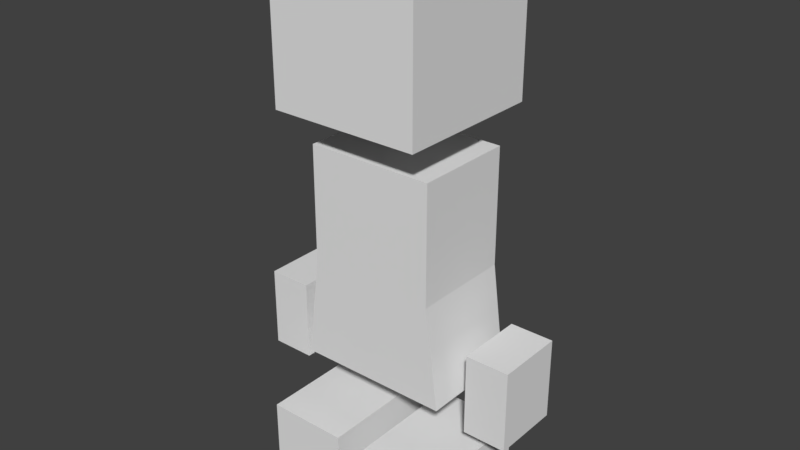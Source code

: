 # Source: LaraCroft_Skeleton.blend  (saved by Blender 2.78.0; exported with 4.5.12 LTS)
import bpy
from mathutils import Matrix  # noqa: F401  (used for matrix-valued properties, if any)

bpy.ops.wm.read_factory_settings(use_empty=True)
scene = bpy.context.scene
scene.name = 'Scene'

# ---- collections
col_collection_1 = bpy.data.collections.new('Collection 1'); scene.collection.children.link(col_collection_1)

# ---- world
world_world = bpy.data.worlds.new('World'); scene.world = world_world
world_world.color = (0.05088, 0.05088, 0.05088)
world_world.use_sun_shadow = False
world_world.sun_shadow_jitter_overblur = 0.0
world_world.cycles.sampling_method = 'MANUAL'

# ---- meshes
me_cube_001 = bpy.data.meshes.new('Cube.001')
me_cube_001.from_pydata([(-0.4574, -0.3, 0.7), (-0.378, -0.3, 2.0), (-0.4574, 0.3, 0.7), (-0.378, 0.3, 2.0), (0.4574, -0.3, 0.7), (0.378, -0.3, 2.0), (0.4574, 0.3, 0.7), (0.378, 0.3, 2.0), (-0.378, -0.3, 1.3), (-0.378, 0.3, 1.3), (0.378, 0.3, 1.3), (0.378, -0.3, 1.3), (-0.44, -0.49, 2.23), (-0.44, -0.49, 3.11), (-0.44, 0.39, 2.23), (-0.44, 0.39, 3.11), (0.44, -0.49, 2.23), (0.44, -0.49, 3.11), (0.44, 0.39, 2.23), (0.44, 0.39, 3.11), (0.088, -0.484, 0.0), (0.088, -0.484, 0.363), (0.088, 0.242, 0.0), (0.088, 0.242, 0.363), (0.572, -0.484, 0.0), (0.572, -0.484, 0.363), (0.572, 0.242, 0.0), (0.572, 0.242, 0.363), (-0.572, -0.484, 0.0), (-0.572, -0.484, 0.363), (-0.572, 0.242, 0.0), (-0.572, 0.242, 0.363), (-0.088, -0.484, 0.0), (-0.088, -0.484, 0.363), (-0.088, 0.242, 0.0), (-0.088, 0.242, 0.363), (0.5706, -0.2033, 0.5641), (0.5706, -0.2033, 1.045), (0.5706, 0.2033, 0.5641), (0.5706, 0.2033, 1.045), (0.8294, -0.2033, 0.5641), (0.8294, -0.2033, 1.045), (0.8294, 0.2033, 0.5641), (0.8294, 0.2033, 1.045), (-0.8294, -0.2033, 0.5598), (-0.8294, -0.2033, 1.04), (-0.8294, 0.2033, 0.5598), (-0.8294, 0.2033, 1.04), (-0.5706, -0.2033, 0.5598), (-0.5706, -0.2033, 1.04), (-0.5706, 0.2033, 0.5598), (-0.5706, 0.2033, 1.04)], [], [(8, 1, 3, 9), (9, 3, 7, 10), (10, 7, 5, 11), (11, 5, 1, 8), (2, 6, 4, 0), (7, 3, 1, 5), (4, 11, 8, 0), (6, 10, 11, 4), (2, 9, 10, 6), (0, 8, 9, 2), (12, 13, 15, 14), (14, 15, 19, 18), (18, 19, 17, 16), (16, 17, 13, 12), (14, 18, 16, 12), (19, 15, 13, 17), (20, 21, 23, 22), (22, 23, 27, 26), (26, 27, 25, 24), (24, 25, 21, 20), (22, 26, 24, 20), (27, 23, 21, 25), (28, 29, 31, 30), (30, 31, 35, 34), (34, 35, 33, 32), (32, 33, 29, 28), (30, 34, 32, 28), (35, 31, 29, 33), (36, 37, 39, 38), (38, 39, 43, 42), (42, 43, 41, 40), (40, 41, 37, 36), (38, 42, 40, 36), (43, 39, 37, 41), (44, 45, 47, 46), (46, 47, 51, 50), (50, 51, 49, 48), (48, 49, 45, 44), (46, 50, 48, 44), (51, 47, 45, 49)])
me_cube_001.use_remesh_preserve_volume = False
me_cube_001.use_remesh_preserve_attributes = False
me_cube_001.use_mirror_vertex_groups = False
me_cube_001.update()
arm_armature_002 = bpy.data.armatures.new('Armature.002')  # bones are not reproduced

# ---- objects
ob_armature = bpy.data.objects.new('Armature', arm_armature_002)
ob_lara_croft = bpy.data.objects.new('Lara Croft', me_cube_001)

# ---- transforms, parenting, visibility, modifiers, constraints
ob_armature.location = (0.0, 0.0, 0.0)
ob_armature.show_in_front = True
ob_armature.lineart.crease_threshold = 0.0
ob_lara_croft.location = (0.0, 0.0, 0.0)
ob_lara_croft.lineart.crease_threshold = 0.0
_vg = ob_lara_croft.vertex_groups.new(name='Head')
_vg.add([12, 13, 14, 15, 16, 17, 18, 19], 1.0, 'REPLACE')
_vg = ob_lara_croft.vertex_groups.new(name='Hand_L')
_vg.add([36, 37, 38, 39, 40, 41, 42, 43], 1.0, 'REPLACE')
_vg = ob_lara_croft.vertex_groups.new(name='Hand_R')
_vg.add([44, 45, 46, 47, 48, 49, 50, 51], 1.0, 'REPLACE')
_vg = ob_lara_croft.vertex_groups.new(name='Foot_L')
_vg.add([20, 21, 22, 23, 24, 25, 26, 27], 1.0, 'REPLACE')
_vg = ob_lara_croft.vertex_groups.new(name='Foot_R')
_vg.add([28, 29, 30, 31, 32, 33, 34, 35], 1.0, 'REPLACE')
_vg = ob_lara_croft.vertex_groups.new(name='Pelvis')
_vg.add([0, 2, 4, 6, 8, 9, 10, 11], 1.0, 'REPLACE')
_vg = ob_lara_croft.vertex_groups.new(name='Backbone')
_vg.add([1, 3, 5, 7, 8, 9, 10, 11], 1.0, 'REPLACE')
_m = ob_lara_croft.modifiers.new('Armature', 'ARMATURE')
_m.object = ob_armature

# ---- collection membership
col_collection_1.objects.link(ob_armature)
col_collection_1.objects.link(ob_lara_croft)

# ---- scene / render settings (as saved in the file)
scene.frame_start = 1; scene.frame_end = 250; scene.frame_set(1)
scene.render.engine = 'BLENDER_EEVEE_NEXT'
scene.render.resolution_percentage = 50
scene.render.dither_intensity = 0.0
scene.cycles.use_denoising = False
scene.cycles.samples = 128
scene.cycles.sampling_pattern = 'TABULATED_SOBOL'
scene.cycles.light_sampling_threshold = 0.0
scene.cycles.use_adaptive_sampling = False
scene.cycles.use_light_tree = False
scene.cycles.blur_glossy = 0.0
scene.cycles.sample_clamp_indirect = 0.0
scene.view_settings.view_transform = 'Standard'
bpy.context.view_layer.update()

# ---- added for rendering (the .blend has no active camera and no usable light): camera, sun
cam_auto = bpy.data.cameras.new('AutoCamera')
cam_auto.lens = 50.0
cam_auto.sensor_width = 36.0
cam_auto.clip_end = 1000.0
ob_auto_camera = bpy.data.objects.new('AutoCamera', cam_auto)
scene.collection.objects.link(ob_auto_camera)
ob_auto_camera.location = (3.36123, -4.08348, 4.24399)
ob_auto_camera.rotation_euler = (1.09748, -7.21219e-08, 0.694738)
scene.camera = ob_auto_camera
light_auto_sun = bpy.data.lights.new('AutoSun', 'SUN')
light_auto_sun.energy = 3.0
light_auto_sun.angle = 0.0523599
ob_auto_sun = bpy.data.objects.new('AutoSun', light_auto_sun)
scene.collection.objects.link(ob_auto_sun)
ob_auto_sun.rotation_euler = (0.872665, 0.174533, 0.523599)
bpy.context.view_layer.update()
